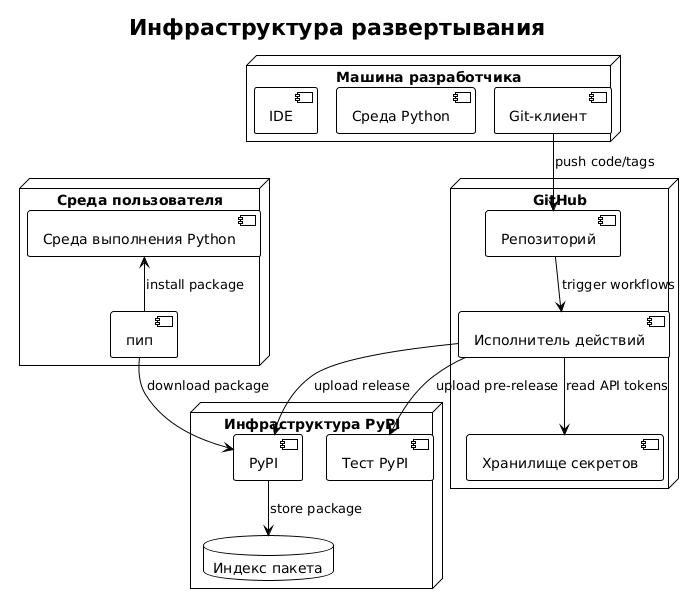

The diagram above was rendered by PlantUML. Its source (embedded in the PNG):
@startuml







<style>
  root {
    BackgroundColor white
    FontColor black
    FontName Verdana
    HyperLinkColor blue
    LineColor black
    LineThickness 1
    Margin 5
  }
  document {
    caption {
      LineThickness 0
    }
    footer {
      LineThickness 0
    }
    header {
      LineThickness 0
    }
    title {
      FontSize 22
      LineThickness 0
    }
  }
  node {
    MaximumWidth 300
  }
</style>

skinparam ArrowLollipopColor black
skinparam BackgroundColor white
skinparam DefaultFontName Verdana
skinparam DefaultMonospacedFontName Courier
skinparam LifelineStrategy nosolid
skinparam ParticipantPadding 10
skinparam SequenceLifeLineBorderColor black
skinparam Shadowing false
skinparam UseBetaStyle true

skinparam Activity {
  BackgroundColor white
  BarColor black
  BorderColor black
  FontColor black
  FontName Verdana
}
skinparam Boundary {
  FontColor black
}
skinparam Box {
  Padding 5
}
skinparam CircledCharacter {
  FontColor black
  FontName Courier
  Radius 9
}
skinparam Class {
  BackgroundColor white
  BorderColor black
  FontColor black
  FontName Verdana
}
skinparam ClassAttribute {
  FontColor black
  FontName Verdana
}
skinparam ClassStereotype {
  FontColor black
  FontName Verdana
}
skinparam Footer {
  FontColor black
  FontName Verdana
}
skinparam Header {
  FontColor black
  FontName Verdana
}
skinparam Hyperlink {
  Color blue
}
skinparam IconPackage {
  Color black
  BackgroundColor white
}
skinparam IconPrivate {
  Color black
  BackgroundColor white
}
skinparam IconProtected {
  Color black
  BackgroundColor white
}
skinparam IconPublic {
  Color black
  BackgroundColor white
}
skinparam Note {
  FontColor black
  FontName Verdana
}
skinparam Object {
  BorderColor black
}
skinparam Package {
  BorderColor black
  FontColor black
  FontName Verdana
}
skinparam State {
  BackgroundColor white
  BorderColor black
}
skinparam StereotypeA {
  BackgroundColor white
  BorderColor black
}
skinparam StereotypeC {
  BackgroundColor white
  BorderColor black
}
skinparam StereotypeE {
  BackgroundColor white
  BorderColor black
}
skinparam StereotypeI {
  BackgroundColor white
  BorderColor black
}
skinparam StereotypeN {
  BackgroundColor white
  BorderColor black
}
skinparam UseCaseStereoType {
  FontColor black
  FontName Verdana
}
title Инфраструктура развертывания
node "GitHub" {
  component "Репозиторий" as repo
  component "Исполнитель действий" as runner
  component "Хранилище секретов" as secrets
}

node "Инфраструктура PyPI" {
  component "PyPI" as pypi
  component "Тест PyPI" as testpypi
  database "Индекс пакета" as index
}

node "Машина разработчика" {
  component "Git-клиент" as git
  component "Среда Python" as python
  component "IDE" as ide
}

node "Среда пользователя" {
  component "пип" as pip_client
  component "Среда выполнения Python" as py_runtime
}

git --> repo : push code/tags
repo --> runner : trigger workflows
runner --> secrets : read API tokens
runner --> testpypi : upload pre-release
runner --> pypi : upload release
pypi --> index : store package
pip_client --> pypi : download package
py_runtime <-- pip_client : install package

@enduml